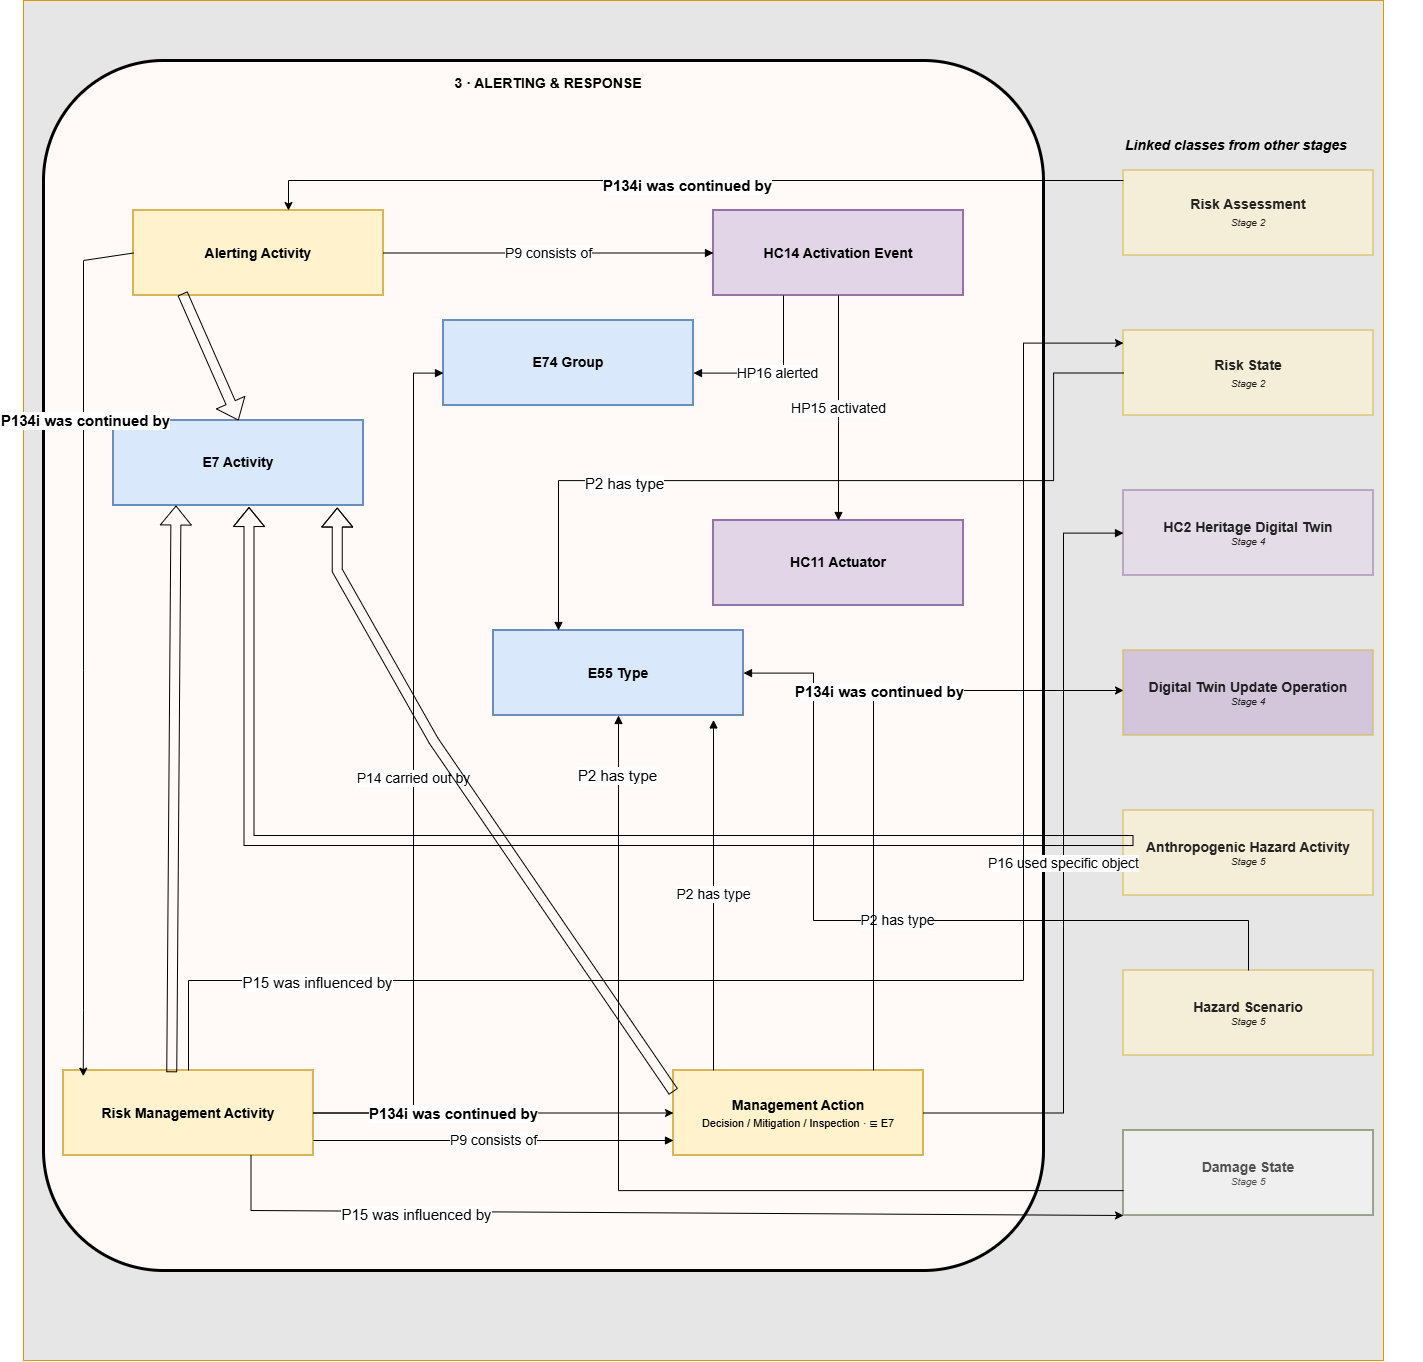

The diagram above was exported from draw.io. Its source (the exported page's mxGraphModel, read from the mxfile embedded in the PNG):
<mxGraphModel dx="4631" dy="2007" grid="1" gridSize="10" guides="1" tooltips="1" connect="1" arrows="1" fold="1" page="1" pageScale="1" pageWidth="1660" pageHeight="1510" background="light-dark(#ffffff, #121212)" math="0" shadow="0">
  <root>
    <mxCell id="0" />
    <mxCell id="1" parent="0" />
    <mxCell id="5gJLsaNA0xxzpq4jgGJg-1" parent="1" style="whiteSpace=wrap;html=1;aspect=fixed;fillColor=#E6E6E6;strokeColor=#d79b00;fontColor=light-dark(#000000,#000000);fontSize=14;" value="" vertex="1">
      <mxGeometry height="1360" width="1360" x="20" y="10" as="geometry" />
    </mxCell>
    <mxCell id="z3" parent="1" style="rounded=1;whiteSpace=wrap;html=1;align=center;verticalAlign=top;fontFamily=Helvetica;fontSize=14;fontStyle=1;fillColor=#FFFAF7;strokeColor=#000000;strokeWidth=3;opacity=100;spacingTop=8;spacingLeft=10;roundedPerimeter=1;fontColor=light-dark(#000000,#000000);arcSize=12;" value="&lt;span style=&quot;&quot;&gt;3 · ALERTING &amp;amp; RESPONSE&lt;/span&gt;" vertex="1">
      <mxGeometry height="1210" width="1000" x="40" y="70" as="geometry" />
    </mxCell>
    <mxCell id="activation" parent="1" style="rounded=0;whiteSpace=wrap;html=1;align=center;verticalAlign=middle;fontFamily=Helvetica;fontSize=14;strokeWidth=2;fillColor=#E1D5E7;strokeColor=#9673A6;fontColor=light-dark(#000000,#000000);" value="&lt;b&gt;HC14 Activation Event&lt;/b&gt;" vertex="1">
      <mxGeometry height="85" width="250" x="710" y="220" as="geometry" />
    </mxCell>
    <mxCell id="actuator" parent="1" style="rounded=0;whiteSpace=wrap;html=1;align=center;verticalAlign=middle;fontFamily=Helvetica;fontSize=14;strokeWidth=2;fillColor=#E1D5E7;strokeColor=#9673A6;fontColor=light-dark(#000000,#000000);" value="&lt;b&gt;HC11 Actuator&lt;/b&gt;" vertex="1">
      <mxGeometry height="85" width="250" x="710" y="530" as="geometry" />
    </mxCell>
    <mxCell id="group" parent="1" style="rounded=0;whiteSpace=wrap;html=1;align=center;verticalAlign=middle;fontFamily=Helvetica;fontSize=14;strokeWidth=2;fillColor=#DAE8FC;strokeColor=#6C8EBF;fontColor=light-dark(#000000,#000000);" value="&lt;b&gt;E74 Group&lt;/b&gt;" vertex="1">
      <mxGeometry height="85" width="250" x="440" y="330" as="geometry" />
    </mxCell>
    <mxCell id="risk_mgmt" parent="1" style="rounded=0;whiteSpace=wrap;html=1;align=center;verticalAlign=middle;fontFamily=Helvetica;fontSize=14;strokeWidth=2;fillColor=#fff2cc;strokeColor=#d6b656;fontColor=light-dark(#000000,#000000);" value="&lt;b&gt;Risk Management Activity&lt;/b&gt;" vertex="1">
      <mxGeometry height="85" width="250" x="60" y="1080" as="geometry" />
    </mxCell>
    <mxCell id="risk_type" parent="1" style="rounded=0;whiteSpace=wrap;html=1;align=center;verticalAlign=middle;fontFamily=Helvetica;fontSize=14;strokeWidth=2;fillColor=#DAE8FC;strokeColor=#6C8EBF;fontColor=light-dark(#000000,#000000);" value="&lt;b&gt;E55 Type&lt;/b&gt;" vertex="1">
      <mxGeometry height="85" width="250" x="490" y="640" as="geometry" />
    </mxCell>
    <mxCell id="m_action" parent="1" style="rounded=0;whiteSpace=wrap;html=1;align=center;verticalAlign=middle;fontFamily=Helvetica;fontSize=14;strokeWidth=2;fillColor=#FFF2CC;strokeColor=#D6B656;fontColor=light-dark(#000000,#000000);" value="&lt;b&gt;Management Action&lt;/b&gt;&lt;br&gt;&lt;span style=&quot;font-size: 11px;&quot;&gt;Decision / Mitigation / Inspection · ⊑ E7&lt;/span&gt;" vertex="1">
      <mxGeometry height="85" width="250" x="670" y="1080" as="geometry" />
    </mxCell>
    <mxCell id="alert" parent="1" style="rounded=0;whiteSpace=wrap;html=1;align=center;verticalAlign=middle;fontFamily=Helvetica;fontSize=14;strokeWidth=2;fillColor=#fff2cc;strokeColor=#d6b656;fillStyle=solid;fontColor=light-dark(#000000,#000000);" value="&lt;b&gt;Alerting Activity&lt;/b&gt;" vertex="1">
      <mxGeometry height="85" width="250" x="130" y="220" as="geometry" />
    </mxCell>
    <mxCell id="91sEvv9IY6gedWecwaQN-3" parent="1" style="rounded=0;whiteSpace=wrap;html=1;align=center;verticalAlign=middle;fontFamily=Helvetica;fontSize=14;strokeWidth=2;fillColor=#DAE8FC;strokeColor=#6C8EBF;fontColor=light-dark(#000000,#000000);" value="&lt;b&gt;E7 Activity&lt;/b&gt;" vertex="1">
      <mxGeometry height="85" width="250" x="110" y="430" as="geometry" />
    </mxCell>
    <mxCell id="ext_hdr" parent="1" style="text;html=1;align=left;verticalAlign=middle;fontSize=14;fontStyle=3;fontColor=light-dark(#000000,#000000);" value="Linked classes from other stages" vertex="1">
      <mxGeometry height="30" width="300" x="1120" y="140" as="geometry" />
    </mxCell>
    <mxCell id="ext_risk_assess" parent="1" style="rounded=0;whiteSpace=wrap;html=1;align=center;verticalAlign=middle;fontFamily=Helvetica;fontSize=14;strokeWidth=2;fillColor=#FFF2CC;strokeColor=#D6B656;fontColor=light-dark(#000000,#000000);opacity=55;textOpacity=85;" value="&lt;b&gt;Risk Assessment&lt;/b&gt;&lt;div&gt;&lt;span style=&quot;font-size: 10px; font-style: italic; background-color: transparent;&quot;&gt;Stage 2&lt;/span&gt;&lt;/div&gt;" vertex="1">
      <mxGeometry height="85" width="250" x="1120" y="180" as="geometry" />
    </mxCell>
    <mxCell id="ext_risk_state" parent="1" style="rounded=0;whiteSpace=wrap;html=1;align=center;verticalAlign=middle;fontFamily=Helvetica;fontSize=14;strokeWidth=2;fillColor=#FFF2CC;strokeColor=#D6B656;fontColor=light-dark(#000000,#000000);opacity=55;textOpacity=85;" value="&lt;b&gt;Risk State&lt;/b&gt;&lt;div&gt;&lt;span style=&quot;font-size: 10px; font-style: italic; background-color: transparent;&quot;&gt;Stage 2&lt;/span&gt;&lt;/div&gt;" vertex="1">
      <mxGeometry height="85" width="250" x="1120" y="340" as="geometry" />
    </mxCell>
    <mxCell id="ext_hc2" parent="1" style="rounded=0;whiteSpace=wrap;html=1;align=center;verticalAlign=middle;fontFamily=Helvetica;fontSize=14;strokeWidth=2;fillColor=#E1D5E7;strokeColor=#9673A6;fontColor=light-dark(#000000,#000000);opacity=55;textOpacity=85;" value="&lt;b&gt;HC2 Heritage Digital Twin&lt;/b&gt;&lt;div style=&quot;font-size: 10px; font-style: italic;&quot;&gt;Stage 4&lt;/div&gt;" vertex="1">
      <mxGeometry height="85" width="250" x="1120" y="500" as="geometry" />
    </mxCell>
    <mxCell id="ext_dt_update" parent="1" style="rounded=0;whiteSpace=wrap;html=1;align=center;verticalAlign=middle;fontFamily=Helvetica;fontSize=14;strokeWidth=2;fillColor=#C3ABD0;strokeColor=#D6B656;fontColor=light-dark(#000000,#000000);opacity=55;textOpacity=85;" value="&lt;b&gt;Digital Twin Update Operation&lt;/b&gt;&lt;div style=&quot;font-size: 10px; font-style: italic;&quot;&gt;Stage 4&lt;/div&gt;" vertex="1">
      <mxGeometry height="85" width="250" x="1120" y="660" as="geometry" />
    </mxCell>
    <mxCell id="ext_anth_act" parent="1" style="rounded=0;whiteSpace=wrap;html=1;align=center;verticalAlign=middle;fontFamily=Helvetica;fontSize=14;strokeWidth=2;fillColor=#FFF2CC;strokeColor=#D6B656;fontColor=light-dark(#000000,#000000);opacity=55;textOpacity=85;" value="&lt;b&gt;Anthropogenic Hazard Activity&lt;/b&gt;&lt;div style=&quot;font-size: 10px; font-style: italic;&quot;&gt;Stage 5&lt;/div&gt;" vertex="1">
      <mxGeometry height="85" width="250" x="1120" y="820" as="geometry" />
    </mxCell>
    <mxCell id="ext_Ta_ggIIjZ1g6eXOh8imd-24" parent="1" style="rounded=0;whiteSpace=wrap;html=1;align=center;verticalAlign=middle;fontFamily=Helvetica;fontSize=14;strokeWidth=2;fillColor=#fff2cc;strokeColor=#d6b656;opacity=55;textOpacity=85;fontColor=light-dark(#000000,#000000);" value="&lt;div&gt;&lt;b&gt;Hazard Scenario&lt;/b&gt;&lt;/div&gt;&lt;div style=&quot;font-size: 10px; font-style: italic;&quot;&gt;Stage 5&lt;/div&gt;" vertex="1">
      <mxGeometry height="85" width="250" x="1120" y="980" as="geometry" />
    </mxCell>
    <mxCell id="ext_damage_state" parent="1" style="rounded=0;whiteSpace=wrap;html=1;align=center;verticalAlign=middle;fontFamily=Helvetica;fontSize=14;strokeWidth=2;fillColor=#f5f5f5;strokeColor=#596641;fontColor=#333333;opacity=55;textOpacity=85;" value="&lt;b&gt;Damage State&lt;/b&gt;&lt;div style=&quot;font-size: 10px; font-style: italic;&quot;&gt;Stage 5&lt;/div&gt;" vertex="1">
      <mxGeometry height="85" width="250" x="1120" y="1140" as="geometry" />
    </mxCell>
    <mxCell id="p2_risk" edge="1" parent="1" source="ext_risk_state" style="edgeStyle=orthogonalEdgeStyle;rounded=0;orthogonalLoop=1;jettySize=auto;html=1;endArrow=block;endFill=1;strokeWidth=1;fontFamily=Helvetica;fontSize=14;fontColor=light-dark(#000000,#000000);labelBackgroundColor=#FFFFFF;curved=0;edgeStyle=orthogonalEdgeStyle;strokeColor=#000000;" target="risk_type" value="">
      <mxGeometry relative="1" as="geometry">
        <Array as="points">
          <mxPoint x="1050.07" y="382.47" />
          <mxPoint x="1050.07" y="490.07" />
          <mxPoint x="555" y="490.07" />
        </Array>
      </mxGeometry>
    </mxCell>
    <mxCell id="2_G9-jeibgaPtjdQTzMQ-3" connectable="0" parent="p2_risk" style="edgeLabel;html=1;align=center;verticalAlign=middle;resizable=0;points=[];fontColor=light-dark(#000000,#000000);fontSize=14;" value="&lt;span style=&quot;font-size: 15px;&quot;&gt;P2 has type&lt;/span&gt;" vertex="1">
      <mxGeometry relative="1" x="0.475" y="2" as="geometry">
        <mxPoint as="offset" />
      </mxGeometry>
    </mxCell>
    <mxCell id="p9_activation" edge="1" parent="1" source="alert" style="edgeStyle=orthogonalEdgeStyle;rounded=0;orthogonalLoop=1;jettySize=auto;html=1;endArrow=block;endFill=1;strokeWidth=1;fontFamily=Helvetica;fontSize=14;fontColor=light-dark(#000000,#000000);labelBackgroundColor=#FFFFFF;curved=0;" target="activation" value="P9 consists of">
      <mxGeometry relative="1" as="geometry" />
    </mxCell>
    <mxCell id="hp15" edge="1" parent="1" source="activation" style="edgeStyle=orthogonalEdgeStyle;rounded=1;orthogonalLoop=1;jettySize=auto;html=1;endArrow=block;endFill=1;strokeWidth=1;fontFamily=Helvetica;fontSize=14;fontColor=light-dark(#000000,#000000);labelBackgroundColor=#FFFFFF;" target="actuator" value="HP15 activated">
      <mxGeometry relative="1" as="geometry">
        <Array as="points">
          <mxPoint x="835" y="420" />
          <mxPoint x="835" y="420" />
        </Array>
      </mxGeometry>
    </mxCell>
    <mxCell id="hp16" edge="1" parent="1" source="activation" style="edgeStyle=orthogonalEdgeStyle;rounded=0;orthogonalLoop=1;jettySize=auto;html=1;endArrow=block;endFill=1;strokeWidth=1;fontFamily=Helvetica;fontSize=14;fontColor=light-dark(#000000,#000000);labelBackgroundColor=#FFFFFF;curved=0;" target="group" value="HP16 alerted">
      <mxGeometry relative="1" as="geometry">
        <Array as="points">
          <mxPoint x="780" y="382.57" />
        </Array>
      </mxGeometry>
    </mxCell>
    <mxCell id="p14_group" edge="1" parent="1" source="risk_mgmt" style="edgeStyle=orthogonalEdgeStyle;rounded=0;orthogonalLoop=1;jettySize=auto;html=1;endArrow=block;endFill=1;strokeWidth=1;fontFamily=Helvetica;fontSize=14;fontColor=light-dark(#000000,#000000);labelBackgroundColor=#FFFFFF;curved=0;" target="group" value="P14 carried out by">
      <mxGeometry relative="1" x="-0.0004" as="geometry">
        <mxPoint as="offset" />
        <Array as="points">
          <mxPoint x="410" y="1122.5700000000002" />
          <mxPoint x="410" y="382.57" />
        </Array>
      </mxGeometry>
    </mxCell>
    <mxCell id="p9_action" edge="1" parent="1" source="risk_mgmt" style="edgeStyle=orthogonalEdgeStyle;rounded=0;orthogonalLoop=1;jettySize=auto;html=1;endArrow=block;endFill=1;strokeWidth=1;fontFamily=Helvetica;fontSize=14;fontColor=light-dark(#000000,#000000);labelBackgroundColor=#FFFFFF;curved=0;" target="m_action" value="P9 consists of">
      <mxGeometry relative="1" as="geometry">
        <Array as="points">
          <mxPoint x="510" y="1150" />
          <mxPoint x="510" y="1150" />
        </Array>
      </mxGeometry>
    </mxCell>
    <mxCell id="p2_action" edge="1" parent="1" source="m_action" style="edgeStyle=orthogonalEdgeStyle;rounded=0;orthogonalLoop=1;jettySize=auto;html=1;endArrow=block;endFill=1;strokeWidth=1;fontFamily=Helvetica;fontSize=14;fontColor=light-dark(#000000,#000000);labelBackgroundColor=#FFFFFF;curved=0;entryX=0.873;entryY=1.052;entryDx=0;entryDy=0;entryPerimeter=0;" target="risk_type" value="P2 has type">
      <mxGeometry relative="1" as="geometry">
        <Array as="points">
          <mxPoint x="710" y="729.43" />
        </Array>
      </mxGeometry>
    </mxCell>
    <mxCell id="p16_hc2" edge="1" parent="1" source="m_action" style="edgeStyle=orthogonalEdgeStyle;rounded=0;orthogonalLoop=1;jettySize=auto;html=1;endArrow=block;endFill=1;strokeWidth=1;fontFamily=Helvetica;fontSize=14;fontColor=light-dark(#000000,#000000);labelBackgroundColor=#FFFFFF;curved=0;edgeStyle=orthogonalEdgeStyle;strokeColor=default;" target="ext_hc2" value="P16 used specific object">
      <mxGeometry relative="1" as="geometry">
        <Array as="points">
          <mxPoint x="1060" y="1122.5700000000002" />
          <mxPoint x="1060" y="542.5699999999999" />
        </Array>
      </mxGeometry>
    </mxCell>
    <mxCell id="p2_hazard" edge="1" parent="1" source="ext_Ta_ggIIjZ1g6eXOh8imd-24" style="edgeStyle=orthogonalEdgeStyle;rounded=0;orthogonalLoop=1;jettySize=auto;html=1;endArrow=block;endFill=1;strokeWidth=1;fontFamily=Helvetica;fontSize=14;fontColor=light-dark(#000000,#000000);labelBackgroundColor=#FFFFFF;curved=0;edgeStyle=orthogonalEdgeStyle;strokeColor=default;" target="risk_type" value="P2 has type">
      <mxGeometry relative="1" as="geometry">
        <Array as="points">
          <mxPoint x="1245" y="930" />
          <mxPoint x="810" y="930" />
          <mxPoint x="810" y="682.57" />
        </Array>
      </mxGeometry>
    </mxCell>
    <mxCell id="p2_damage" edge="1" parent="1" source="ext_damage_state" style="edgeStyle=orthogonalEdgeStyle;rounded=0;orthogonalLoop=1;jettySize=auto;html=1;endArrow=block;endFill=1;strokeWidth=1;fontFamily=Helvetica;fontSize=14;fontColor=light-dark(#000000,#000000);labelBackgroundColor=#FFFFFF;curved=0;edgeStyle=orthogonalEdgeStyle;strokeColor=#000000;" target="risk_type" value="">
      <mxGeometry relative="1" as="geometry">
        <mxPoint as="offset" />
        <Array as="points">
          <mxPoint x="615" y="1200.07" />
        </Array>
      </mxGeometry>
    </mxCell>
    <mxCell id="2_G9-jeibgaPtjdQTzMQ-5" connectable="0" parent="p2_damage" style="edgeLabel;html=1;align=center;verticalAlign=middle;resizable=0;points=[];fontColor=light-dark(#000000,#000000);fontSize=14;" value="&lt;span style=&quot;font-size: 15px;&quot;&gt;P2 has type&lt;/span&gt;" vertex="1">
      <mxGeometry relative="1" x="0.8816" y="2" as="geometry">
        <mxPoint y="1" as="offset" />
      </mxGeometry>
    </mxCell>
    <mxCell id="Ex92S3NlLHZLJH543Clc-23" edge="1" parent="1" source="risk_mgmt" style="endArrow=classic;html=1;rounded=0;exitX=1;exitY=0.5;exitDx=0;exitDy=0;entryX=0;entryY=0.5;entryDx=0;entryDy=0;fontColor=light-dark(#000000,#000000);fontSize=14;" target="m_action" value="">
      <mxGeometry height="50" relative="1" width="50" as="geometry">
        <mxPoint x="1200" y="950" as="sourcePoint" />
        <mxPoint x="1250" y="900" as="targetPoint" />
      </mxGeometry>
    </mxCell>
    <mxCell id="Ex92S3NlLHZLJH543Clc-25" connectable="0" parent="Ex92S3NlLHZLJH543Clc-23" style="edgeLabel;html=1;align=center;verticalAlign=middle;resizable=0;points=[];fontColor=light-dark(#000000,#000000);fontSize=14;" value="&lt;span style=&quot;font-size: 15px; font-weight: 700;&quot;&gt;P134i was continued by&lt;/span&gt;" vertex="1">
      <mxGeometry relative="1" x="-0.2293" as="geometry">
        <mxPoint as="offset" />
      </mxGeometry>
    </mxCell>
    <mxCell id="Ex92S3NlLHZLJH543Clc-26" edge="1" parent="1" source="alert" style="endArrow=classic;html=1;rounded=0;exitX=0;exitY=0.5;exitDx=0;exitDy=0;entryX=0.079;entryY=0.067;entryDx=0;entryDy=0;entryPerimeter=0;fontColor=light-dark(#000000,#000000);fontSize=14;" target="risk_mgmt" value="">
      <mxGeometry height="50" relative="1" width="50" as="geometry">
        <Array as="points">
          <mxPoint x="80" y="270" />
          <mxPoint x="80" y="680" />
          <mxPoint x="80" y="1020" />
        </Array>
        <mxPoint x="1100" y="800" as="sourcePoint" />
        <mxPoint x="1150" y="750" as="targetPoint" />
      </mxGeometry>
    </mxCell>
    <mxCell id="Ex92S3NlLHZLJH543Clc-27" connectable="0" parent="Ex92S3NlLHZLJH543Clc-26" style="edgeLabel;html=1;align=center;verticalAlign=middle;resizable=0;points=[];fontColor=light-dark(#000000,#000000);fontSize=14;" value="&lt;span style=&quot;font-size: 15px; font-weight: 700;&quot;&gt;P134i was continued by&lt;/span&gt;" vertex="1">
      <mxGeometry relative="1" x="-0.514" y="1" as="geometry">
        <mxPoint as="offset" />
      </mxGeometry>
    </mxCell>
    <mxCell id="dhgN3fYfgP4OR34NwkS1-4" edge="1" parent="1" source="m_action" style="endArrow=classic;html=1;rounded=0;edgeStyle=orthogonalEdgeStyle;strokeColor=default;fontColor=light-dark(#000000,#000000);fontSize=14;" target="ext_dt_update" value="">
      <mxGeometry height="50" relative="1" width="50" as="geometry">
        <Array as="points">
          <mxPoint x="870" y="700" />
        </Array>
      </mxGeometry>
    </mxCell>
    <mxCell id="dhgN3fYfgP4OR34NwkS1-5" connectable="0" parent="dhgN3fYfgP4OR34NwkS1-4" style="edgeLabel;html=1;align=center;verticalAlign=middle;resizable=0;points=[];fontColor=light-dark(#000000,#000000);fontSize=14;" value="&lt;span style=&quot;font-size: 15px; font-weight: 700;&quot;&gt;P134i was continued by&lt;/span&gt;" vertex="1">
      <mxGeometry relative="1" x="0.2212" y="-1" as="geometry">
        <mxPoint y="-1" as="offset" />
      </mxGeometry>
    </mxCell>
    <mxCell id="dhgN3fYfgP4OR34NwkS1-8" edge="1" parent="1" source="ext_risk_assess" style="endArrow=classic;html=1;rounded=0;edgeStyle=orthogonalEdgeStyle;strokeColor=#000000;fontColor=light-dark(#000000,#000000);fontSize=14;" target="alert" value="">
      <mxGeometry height="50" relative="1" width="50" as="geometry">
        <Array as="points">
          <mxPoint x="285" y="190" />
        </Array>
      </mxGeometry>
    </mxCell>
    <mxCell id="dhgN3fYfgP4OR34NwkS1-9" connectable="0" parent="dhgN3fYfgP4OR34NwkS1-8" style="edgeLabel;html=1;align=center;verticalAlign=middle;resizable=0;points=[];fontColor=light-dark(#000000,#000000);fontSize=14;" value="&lt;span style=&quot;font-size: 15px; font-weight: 700;&quot;&gt;P134i was continued by&lt;/span&gt;" vertex="1">
      <mxGeometry relative="1" x="0.01" y="4" as="geometry">
        <mxPoint as="offset" />
      </mxGeometry>
    </mxCell>
    <mxCell id="Ta_ggIIjZ1g6eXOh8imd-1" edge="1" parent="1" source="risk_mgmt" style="shape=flexArrow;endArrow=classic;html=1;rounded=0;entryX=0.25;entryY=1;entryDx=0;entryDy=0;exitX=0.433;exitY=0.021;exitDx=0;exitDy=0;fillColor=none;strokeColor=#000000;fontColor=light-dark(#000000,#000000);exitPerimeter=0;fontSize=14;" target="91sEvv9IY6gedWecwaQN-3" value="">
      <mxGeometry height="50" relative="1" width="50" as="geometry">
        <mxPoint x="-60" y="850" as="sourcePoint" />
        <mxPoint x="-10" y="800" as="targetPoint" />
      </mxGeometry>
    </mxCell>
    <mxCell id="Ta_ggIIjZ1g6eXOh8imd-2" edge="1" parent="1" source="alert" style="shape=flexArrow;endArrow=classic;html=1;rounded=0;entryX=0.5;entryY=0;entryDx=0;entryDy=0;exitX=0.196;exitY=0.976;exitDx=0;exitDy=0;exitPerimeter=0;fillColor=none;strokeColor=#000000;fontColor=light-dark(#000000,#000000);fontSize=14;" target="91sEvv9IY6gedWecwaQN-3" value="">
      <mxGeometry height="50" relative="1" width="50" as="geometry">
        <Array as="points" />
        <mxPoint x="170" y="480" as="sourcePoint" />
        <mxPoint x="-10" y="500" as="targetPoint" />
      </mxGeometry>
    </mxCell>
    <mxCell id="Ta_ggIIjZ1g6eXOh8imd-5" edge="1" parent="1" source="m_action" style="shape=flexArrow;endArrow=classic;html=1;rounded=0;exitX=0;exitY=0.25;exitDx=0;exitDy=0;entryX=0.895;entryY=1.024;entryDx=0;entryDy=0;entryPerimeter=0;fillColor=none;strokeColor=#000000;fontColor=light-dark(#000000,#000000);fontSize=14;" target="91sEvv9IY6gedWecwaQN-3" value="">
      <mxGeometry height="50" relative="1" width="50" as="geometry">
        <Array as="points">
          <mxPoint x="430" y="750" />
          <mxPoint x="333.75" y="580" />
        </Array>
        <mxPoint x="740" y="740" as="sourcePoint" />
        <mxPoint x="790" y="690" as="targetPoint" />
      </mxGeometry>
    </mxCell>
    <mxCell id="Ta_ggIIjZ1g6eXOh8imd-19" edge="1" parent="1" source="risk_mgmt" style="endArrow=classic;html=1;rounded=0;edgeStyle=orthogonalEdgeStyle;strokeColor=#000000;fontColor=light-dark(#000000,#000000);fontSize=14;" target="ext_risk_state" value="">
      <mxGeometry height="50" relative="1" width="50" as="geometry">
        <Array as="points">
          <mxPoint x="185" y="990" />
          <mxPoint x="1020" y="990" />
          <mxPoint x="1020" y="352.57" />
        </Array>
      </mxGeometry>
    </mxCell>
    <mxCell id="2_G9-jeibgaPtjdQTzMQ-4" connectable="0" parent="Ta_ggIIjZ1g6eXOh8imd-19" style="edgeLabel;html=1;align=center;verticalAlign=middle;resizable=0;points=[];fontColor=light-dark(#000000,#000000);fontSize=14;" value="&lt;span style=&quot;font-size: 15px;&quot;&gt;P15 was influenced by&lt;/span&gt;" vertex="1">
      <mxGeometry relative="1" x="-0.7394" y="-1" as="geometry">
        <mxPoint x="1" as="offset" />
      </mxGeometry>
    </mxCell>
    <mxCell id="0Y8Owlms6AVLZuKyTVDd-3" edge="1" parent="1" source="ext_anth_act" style="shape=flexArrow;endArrow=classic;html=1;rounded=0;exitX=0.04;exitY=0.353;exitDx=0;exitDy=0;exitPerimeter=0;entryX=0.542;entryY=1.018;entryDx=0;entryDy=0;entryPerimeter=0;strokeColor=#000000;fontColor=light-dark(#000000,#000000);fontSize=14;" target="91sEvv9IY6gedWecwaQN-3" value="">
      <mxGeometry height="50" relative="1" width="50" as="geometry">
        <Array as="points">
          <mxPoint x="245.5" y="850.01" />
        </Array>
        <mxPoint x="810" y="750" as="sourcePoint" />
        <mxPoint x="860" y="700" as="targetPoint" />
      </mxGeometry>
    </mxCell>
    <mxCell id="2_G9-jeibgaPtjdQTzMQ-1" edge="1" parent="1" source="risk_mgmt" style="endArrow=classic;html=1;rounded=0;exitX=0.75;exitY=1;exitDx=0;exitDy=0;entryX=0;entryY=1;entryDx=0;entryDy=0;fontColor=light-dark(#000000,#000000);fontSize=14;" target="ext_damage_state" value="">
      <mxGeometry height="50" relative="1" width="50" as="geometry">
        <Array as="points">
          <mxPoint x="247.5" y="1220" />
        </Array>
        <mxPoint x="810" y="1110" as="sourcePoint" />
        <mxPoint x="860" y="1060" as="targetPoint" />
      </mxGeometry>
    </mxCell>
    <mxCell id="2_G9-jeibgaPtjdQTzMQ-2" connectable="0" parent="2_G9-jeibgaPtjdQTzMQ-1" style="edgeLabel;html=1;align=center;verticalAlign=middle;resizable=0;points=[];fontColor=light-dark(#000000,#000000);fontSize=14;" value="&lt;span style=&quot;font-size: 15px;&quot;&gt;P15 was influenced by&lt;/span&gt;" vertex="1">
      <mxGeometry relative="1" x="-0.5274" y="-3" as="geometry">
        <mxPoint x="1" as="offset" />
      </mxGeometry>
    </mxCell>
  </root>
</mxGraphModel>